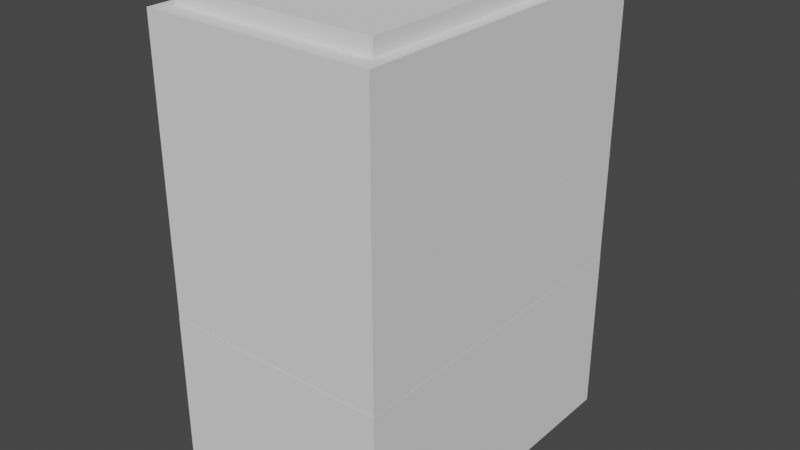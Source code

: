 # Source: planning.blend  (saved by Blender 3.3.6; exported with 4.5.12 LTS)
import bpy
from mathutils import Matrix  # noqa: F401  (used for matrix-valued properties, if any)

bpy.ops.wm.read_factory_settings(use_empty=True)
scene = bpy.context.scene
scene.name = 'Scene'

# ---- collections
col_collection = bpy.data.collections.new('Collection'); scene.collection.children.link(col_collection)

# ---- world
world_world = bpy.data.worlds.new('World'); scene.world = world_world
world_world.use_nodes = True; world_world.node_tree.nodes.clear()
_N = world_world.node_tree.nodes; _L = world_world.node_tree.links
n0 = _N.new('ShaderNodeOutputWorld'); n0.name = 'World Output'; n0.location = (300, 300)
n1 = _N.new('ShaderNodeBackground'); n1.name = 'Background'; n1.location = (10, 300)
n1.inputs[0].default_value = (0.05088, 0.05088, 0.05088, 1.0)
_L.new(n1.outputs[0], n0.inputs[0])
n0.is_active_output = True
world_world.color = (0.05088, 0.05088, 0.05088)
world_world.use_sun_shadow = False
world_world.sun_shadow_jitter_overblur = 0.0

# ---- meshes
me_cylinder = bpy.data.meshes.new('Cylinder')
me_cylinder.from_pydata([(0.0, 11.0, -45.0), (0.0, 11.0, 45.0), (2.146, 10.79, -45.0), (2.146, 10.79, 45.0), (4.21, 10.16, -45.0), (4.21, 10.16, 45.0), (6.111, 9.146, -45.0), (6.111, 9.146, 45.0), (7.778, 7.778, -45.0), (7.778, 7.778, 45.0), (9.146, 6.111, -45.0), (9.146, 6.111, 45.0), (10.16, 4.21, -45.0), (10.16, 4.21, 45.0), (10.79, 2.146, -45.0), (10.79, 2.146, 45.0), (11.0, 0.0, -45.0), (11.0, 0.0, 45.0), (10.79, -2.146, -45.0), (10.79, -2.146, 45.0), (10.16, -4.21, -45.0), (10.16, -4.21, 45.0), (9.146, -6.111, -45.0), (9.146, -6.111, 45.0), (7.778, -7.778, -45.0), (7.778, -7.778, 45.0), (6.111, -9.146, -45.0), (6.111, -9.146, 45.0), (4.21, -10.16, -45.0), (4.21, -10.16, 45.0), (2.146, -10.79, -45.0), (2.146, -10.79, 45.0), (0.0, -11.0, -45.0), (0.0, -11.0, 45.0), (-2.146, -10.79, -45.0), (-2.146, -10.79, 45.0), (-4.21, -10.16, -45.0), (-4.21, -10.16, 45.0), (-6.111, -9.146, -45.0), (-6.111, -9.146, 45.0), (-7.778, -7.778, -45.0), (-7.778, -7.778, 45.0), (-9.146, -6.111, -45.0), (-9.146, -6.111, 45.0), (-10.16, -4.21, -45.0), (-10.16, -4.21, 45.0), (-10.79, -2.146, -45.0), (-10.79, -2.146, 45.0), (-11.0, 0.0, -45.0), (-11.0, 0.0, 45.0), (-10.79, 2.146, -45.0), (-10.79, 2.146, 45.0), (-10.16, 4.21, -45.0), (-10.16, 4.21, 45.0), (-9.146, 6.111, -45.0), (-9.146, 6.111, 45.0), (-7.778, 7.778, -45.0), (-7.778, 7.778, 45.0), (-6.111, 9.146, -45.0), (-6.111, 9.146, 45.0), (-4.21, 10.16, -45.0), (-4.21, 10.16, 45.0), (-2.146, 10.79, -45.0), (-2.146, 10.79, 45.0), (0.0, 11.0, 41.08), (2.146, 10.79, 41.08), (4.21, 10.16, 41.08), (6.111, 9.146, 41.08), (7.778, 7.778, 41.08), (9.146, 6.111, 41.08), (10.16, 4.21, 41.08), (10.79, 2.146, 41.08), (11.0, 0.0, 41.08), (10.79, -2.146, 41.08), (10.16, -4.21, 41.08), (9.146, -6.111, 41.08), (7.778, -7.778, 41.08), (6.111, -9.146, 41.08), (4.21, -10.16, 41.08), (2.146, -10.79, 41.08), (0.0, -11.0, 41.08), (-2.146, -10.79, 41.08), (-4.21, -10.16, 41.08), (-6.111, -9.146, 41.08), (-7.778, -7.778, 41.08), (-9.146, -6.111, 41.08), (-10.16, -4.21, 41.08), (-10.79, -2.146, 41.08), (-11.0, 0.0, 41.08), (-10.79, 2.146, 41.08), (-10.16, 4.21, 41.08), (-9.146, 6.111, 41.08), (-7.778, 7.778, 41.08), (-6.111, 9.146, 41.08), (-4.21, 10.16, 41.08), (-2.146, 10.79, 41.08), (1.815, 9.123, 39.6), (1.801, 9.053, 37.11), (2.146, 10.79, 33.68), (3.56, 8.593, 39.6), (3.532, 8.528, 37.11), (4.21, 10.16, 33.68), (5.168, 7.734, 39.6), (5.128, 7.675, 37.11), (6.111, 9.146, 33.68), (6.577, 6.577, 39.6), (6.527, 6.527, 37.11), (7.778, 7.778, 33.68), (7.734, 5.168, 39.6), (7.675, 5.128, 37.11), (9.146, 6.111, 33.68), (8.593, 3.56, 39.6), (8.528, 3.532, 37.11), (10.16, 4.21, 33.68), (9.123, 1.815, 39.6), (9.053, 1.801, 37.11), (10.79, 2.146, 33.68), (9.301, -4.602e-09, 39.6), (9.23, -4.795e-09, 37.11), (11.0, 0.0, 33.68), (9.123, -1.815, 39.6), (9.053, -1.801, 37.11), (10.79, -2.146, 33.68), (8.593, -3.56, 39.6), (8.528, -3.532, 37.11), (10.16, -4.21, 33.68), (7.734, -5.168, 39.6), (7.675, -5.128, 37.11), (9.146, -6.111, 33.68), (6.577, -6.577, 39.6), (6.527, -6.527, 37.11), (7.778, -7.778, 33.68), (5.168, -7.734, 39.6), (5.128, -7.675, 37.11), (6.111, -9.146, 33.68), (3.56, -8.593, 39.6), (3.532, -8.528, 37.11), (4.21, -10.16, 33.68), (1.815, -9.123, 39.6), (1.801, -9.053, 37.11), (2.146, -10.79, 33.68), (-1.726e-08, -9.301, 39.6), (-1.798e-08, -9.23, 37.11), (0.0, -11.0, 33.68), (-1.815, -9.123, 39.6), (-1.801, -9.053, 37.11), (-2.146, -10.79, 33.68), (-3.56, -8.593, 39.6), (-3.532, -8.528, 37.11), (-4.21, -10.16, 33.68), (-5.168, -7.734, 39.6), (-5.128, -7.675, 37.11), (-6.111, -9.146, 33.68), (-6.577, -6.577, 39.6), (-6.527, -6.527, 37.11), (-7.778, -7.778, 33.68), (-7.734, -5.168, 39.6), (-7.675, -5.128, 37.11), (-9.146, -6.111, 33.68), (-8.593, -3.56, 39.6), (-8.528, -3.532, 37.11), (-10.16, -4.21, 33.68), (-9.123, -1.815, 39.6), (-9.053, -1.801, 37.11), (-10.79, -2.146, 33.68), (-9.301, -4.602e-09, 39.6), (-9.23, -4.795e-09, 37.11), (-11.0, 0.0, 33.68), (-9.123, 1.815, 39.6), (-9.053, 1.801, 37.11), (-10.79, 2.146, 33.68), (-8.593, 3.56, 39.6), (-8.528, 3.532, 37.11), (-10.16, 4.21, 33.68), (-7.734, 5.168, 39.6), (-7.675, 5.128, 37.11), (-9.146, 6.111, 33.68), (-6.577, 6.577, 39.6), (-6.527, 6.527, 37.11), (-7.778, 7.778, 33.68), (-5.168, 7.734, 39.6), (-5.128, 7.675, 37.11), (-6.111, 9.146, 33.68), (-3.56, 8.593, 39.6), (-3.532, 8.528, 37.11), (-4.21, 10.16, 33.68), (-1.815, 9.123, 39.6), (-1.801, 9.053, 37.11), (-2.146, 10.79, 33.68), (0.0, 11.0, 33.68), (-1.798e-08, 9.23, 37.11), (-1.726e-08, 9.301, 39.6), (1.64, 8.243, 45.0), (-2.637e-08, 8.405, 45.0), (3.216, 7.765, 45.0), (4.669, 6.988, 45.0), (5.943, 5.943, 45.0), (6.988, 4.669, 45.0), (7.765, 3.216, 45.0), (8.243, 1.64, 45.0), (8.405, 4.219e-08, 45.0), (8.243, -1.64, 45.0), (7.765, -3.216, 45.0), (6.988, -4.669, 45.0), (5.943, -5.943, 45.0), (4.669, -6.988, 45.0), (3.216, -7.765, 45.0), (1.64, -8.243, 45.0), (-2.637e-08, -8.405, 45.0), (-1.64, -8.243, 45.0), (-3.216, -7.765, 45.0), (-4.669, -6.988, 45.0), (-5.943, -5.943, 45.0), (-6.988, -4.669, 45.0), (-7.765, -3.216, 45.0), (-8.243, -1.64, 45.0), (-8.405, 4.219e-08, 45.0), (-8.243, 1.64, 45.0), (-7.765, 3.216, 45.0), (-6.988, 4.669, 45.0), (-5.943, 5.943, 45.0), (-4.669, 6.988, 45.0), (-3.216, 7.765, 45.0), (-1.64, 8.243, 45.0), (1.751, 8.805, 48.69), (-3.507e-07, 8.977, 48.69), (3.435, 8.294, 48.69), (4.987, 7.464, 48.69), (6.348, 6.348, 48.69), (7.464, 4.987, 48.69), (8.294, 3.435, 48.69), (8.805, 1.751, 48.69), (8.977, 5.318e-08, 48.69), (8.805, -1.751, 48.69), (8.294, -3.435, 48.69), (7.464, -4.987, 48.69), (6.348, -6.348, 48.69), (4.987, -7.464, 48.69), (3.435, -8.294, 48.69), (1.751, -8.805, 48.69), (-3.507e-07, -8.977, 48.69), (-1.751, -8.805, 48.69), (-3.435, -8.294, 48.69), (-4.987, -7.464, 48.69), (-6.348, -6.348, 48.69), (-7.464, -4.987, 48.69), (-8.294, -3.435, 48.69), (-8.805, -1.751, 48.69), (-8.977, 5.318e-08, 48.69), (-8.805, 1.751, 48.69), (-8.294, 3.435, 48.69), (-7.464, 4.987, 48.69), (-6.348, 6.348, 48.69), (-4.987, 7.464, 48.69), (-3.435, 8.294, 48.69), (-1.751, 8.805, 48.69)], [], [(64, 1, 3, 65), (65, 3, 5, 66), (66, 5, 7, 67), (67, 7, 9, 68), (68, 9, 11, 69), (69, 11, 13, 70), (70, 13, 15, 71), (71, 15, 17, 72), (72, 17, 19, 73), (73, 19, 21, 74), (74, 21, 23, 75), (75, 23, 25, 76), (76, 25, 27, 77), (77, 27, 29, 78), (78, 29, 31, 79), (79, 31, 33, 80), (80, 33, 35, 81), (81, 35, 37, 82), (82, 37, 39, 83), (83, 39, 41, 84), (84, 41, 43, 85), (85, 43, 45, 86), (86, 45, 47, 87), (87, 47, 49, 88), (88, 49, 51, 89), (89, 51, 53, 90), (90, 53, 55, 91), (91, 55, 57, 92), (92, 57, 59, 93), (93, 59, 61, 94), (51, 49, 216, 217), (94, 61, 63, 95), (95, 63, 1, 64), (0, 2, 4, 6, 8, 10, 12, 14, 16, 18, 20, 22, 24, 26, 28, 30, 32, 34, 36, 38, 40, 42, 44, 46, 48, 50, 52, 54, 56, 58, 60, 62), (186, 95, 64, 191), (183, 94, 95, 186), (180, 93, 94, 183), (177, 92, 93, 180), (174, 91, 92, 177), (171, 90, 91, 174), (168, 89, 90, 171), (165, 88, 89, 168), (162, 87, 88, 165), (159, 86, 87, 162), (156, 85, 86, 159), (153, 84, 85, 156), (150, 83, 84, 153), (147, 82, 83, 150), (144, 81, 82, 147), (141, 80, 81, 144), (138, 79, 80, 141), (135, 78, 79, 138), (132, 77, 78, 135), (129, 76, 77, 132), (126, 75, 76, 129), (123, 74, 75, 126), (120, 73, 74, 123), (117, 72, 73, 120), (114, 71, 72, 117), (111, 70, 71, 114), (108, 69, 70, 111), (105, 68, 69, 108), (102, 67, 68, 105), (99, 66, 67, 102), (96, 65, 66, 99), (191, 64, 65, 96), (0, 189, 98, 2), (189, 190, 97, 98), (190, 191, 96, 97), (2, 98, 101, 4), (98, 97, 100, 101), (97, 96, 99, 100), (4, 101, 104, 6), (101, 100, 103, 104), (100, 99, 102, 103), (6, 104, 107, 8), (104, 103, 106, 107), (103, 102, 105, 106), (8, 107, 110, 10), (107, 106, 109, 110), (106, 105, 108, 109), (10, 110, 113, 12), (110, 109, 112, 113), (109, 108, 111, 112), (12, 113, 116, 14), (113, 112, 115, 116), (112, 111, 114, 115), (14, 116, 119, 16), (116, 115, 118, 119), (115, 114, 117, 118), (16, 119, 122, 18), (119, 118, 121, 122), (118, 117, 120, 121), (18, 122, 125, 20), (122, 121, 124, 125), (121, 120, 123, 124), (20, 125, 128, 22), (125, 124, 127, 128), (124, 123, 126, 127), (22, 128, 131, 24), (128, 127, 130, 131), (127, 126, 129, 130), (24, 131, 134, 26), (131, 130, 133, 134), (130, 129, 132, 133), (26, 134, 137, 28), (134, 133, 136, 137), (133, 132, 135, 136), (28, 137, 140, 30), (137, 136, 139, 140), (136, 135, 138, 139), (30, 140, 143, 32), (140, 139, 142, 143), (139, 138, 141, 142), (32, 143, 146, 34), (143, 142, 145, 146), (142, 141, 144, 145), (34, 146, 149, 36), (146, 145, 148, 149), (145, 144, 147, 148), (36, 149, 152, 38), (149, 148, 151, 152), (148, 147, 150, 151), (38, 152, 155, 40), (152, 151, 154, 155), (151, 150, 153, 154), (40, 155, 158, 42), (155, 154, 157, 158), (154, 153, 156, 157), (42, 158, 161, 44), (158, 157, 160, 161), (157, 156, 159, 160), (44, 161, 164, 46), (161, 160, 163, 164), (160, 159, 162, 163), (46, 164, 167, 48), (164, 163, 166, 167), (163, 162, 165, 166), (48, 167, 170, 50), (167, 166, 169, 170), (166, 165, 168, 169), (50, 170, 173, 52), (170, 169, 172, 173), (169, 168, 171, 172), (52, 173, 176, 54), (173, 172, 175, 176), (172, 171, 174, 175), (54, 176, 179, 56), (176, 175, 178, 179), (175, 174, 177, 178), (56, 179, 182, 58), (179, 178, 181, 182), (178, 177, 180, 181), (58, 182, 185, 60), (182, 181, 184, 185), (181, 180, 183, 184), (60, 185, 188, 62), (185, 184, 187, 188), (184, 183, 186, 187), (62, 188, 189, 0), (188, 187, 190, 189), (187, 186, 191, 190), (210, 209, 241, 242), (7, 5, 194, 195), (25, 23, 203, 204), (43, 41, 212, 213), (61, 59, 221, 222), (17, 15, 199, 200), (35, 33, 208, 209), (53, 51, 217, 218), (9, 7, 195, 196), (27, 25, 204, 205), (45, 43, 213, 214), (63, 61, 222, 223), (19, 17, 200, 201), (37, 35, 209, 210), (55, 53, 218, 219), (11, 9, 196, 197), (29, 27, 205, 206), (47, 45, 214, 215), (3, 1, 193, 192), (1, 63, 223, 193), (21, 19, 201, 202), (39, 37, 210, 211), (57, 55, 219, 220), (13, 11, 197, 198), (31, 29, 206, 207), (49, 47, 215, 216), (5, 3, 192, 194), (23, 21, 202, 203), (41, 39, 211, 212), (59, 57, 220, 221), (15, 13, 198, 199), (33, 31, 207, 208), (224, 225, 255, 254, 253, 252, 251, 250, 249, 248, 247, 246, 245, 244, 243, 242, 241, 240, 239, 238, 237, 236, 235, 234, 233, 232, 231, 230, 229, 228, 227, 226), (197, 196, 228, 229), (193, 223, 255, 225), (211, 210, 242, 243), (198, 197, 229, 230), (212, 211, 243, 244), (199, 198, 230, 231), (213, 212, 244, 245), (200, 199, 231, 232), (214, 213, 245, 246), (201, 200, 232, 233), (215, 214, 246, 247), (202, 201, 233, 234), (216, 215, 247, 248), (203, 202, 234, 235), (217, 216, 248, 249), (204, 203, 235, 236), (218, 217, 249, 250), (205, 204, 236, 237), (219, 218, 250, 251), (206, 205, 237, 238), (192, 193, 225, 224), (220, 219, 251, 252), (207, 206, 238, 239), (194, 192, 224, 226), (221, 220, 252, 253), (208, 207, 239, 240), (195, 194, 226, 227), (222, 221, 253, 254), (209, 208, 240, 241), (196, 195, 227, 228), (223, 222, 254, 255)])
_uv = me_cylinder.uv_layers.new(name='UVMap')
_uv.uv.foreach_set('vector', [1.0, 0.75, 1.0, 1.0, 0.9688, 1.0, 0.9688, 0.75, 0.9688, 0.75, 0.9688, 1.0, 0.9375, 1.0, 0.9375, 0.75, 0.9375, 0.75, 0.9375, 1.0, 0.9062, 1.0, 0.9062, 0.75, 0.9062, 0.75, 0.9062, 1.0, 0.875, 1.0, 0.875, 0.75, 0.875, 0.75, 0.875, 1.0, 0.8438, 1.0, 0.8438, 0.75, 0.8438, 0.75, 0.8438, 1.0, 0.8125, 1.0, 0.8125, 0.75, 0.8125, 0.75, 0.8125, 1.0, 0.7812, 1.0, 0.7812, 0.75, 0.7812, 0.75, 0.7812, 1.0, 0.75, 1.0, 0.75, 0.75, 0.75, 0.75, 0.75, 1.0, 0.7188, 1.0, 0.7188, 0.75, 0.7188, 0.75, 0.7188, 1.0, 0.6875, 1.0, 0.6875, 0.75, 0.6875, 0.75, 0.6875, 1.0, 0.6562, 1.0, 0.6562, 0.75, 0.6562, 0.75, 0.6562, 1.0, 0.625, 1.0, 0.625, 0.75, 0.625, 0.75, 0.625, 1.0, 0.5938, 1.0, 0.5938, 0.75, 0.5938, 0.75, 0.5938, 1.0, 0.5625, 1.0, 0.5625, 0.75, 0.5625, 0.75, 0.5625, 1.0, 0.5312, 1.0, 0.5312, 0.75, 0.5312, 0.75, 0.5312, 1.0, 0.5, 1.0, 0.5, 0.75, 0.5, 0.75, 0.5, 1.0, 0.4688, 1.0, 0.4688, 0.75, 0.4688, 0.75, 0.4688, 1.0, 0.4375, 1.0, 0.4375, 0.75, 0.4375, 0.75, 0.4375, 1.0, 0.4062, 1.0, 0.4062, 0.75, 0.4062, 0.75, 0.4062, 1.0, 0.375, 1.0, 0.375, 0.75, 0.375, 0.75, 0.375, 1.0, 0.3438, 1.0, 0.3438, 0.75, 0.3438, 0.75, 0.3438, 1.0, 0.3125, 1.0, 0.3125, 0.75, 0.3125, 0.75, 0.3125, 1.0, 0.2812, 1.0, 0.2812, 0.75, 0.2812, 0.75, 0.2812, 1.0, 0.25, 1.0, 0.25, 0.75, 0.25, 0.75, 0.25, 1.0, 0.2188, 1.0, 0.2188, 0.75, 0.2188, 0.75, 0.2188, 1.0, 0.1875, 1.0, 0.1875, 0.75, 0.1875, 0.75, 0.1875, 1.0, 0.1562, 1.0, 0.1562, 0.75, 0.1562, 0.75, 0.1562, 1.0, 0.125, 1.0, 0.125, 0.75, 0.125, 0.75, 0.125, 1.0, 0.09375, 1.0, 0.09375, 0.75, 0.09375, 0.75, 0.09375, 1.0, 0.0625, 1.0, 0.0625, 0.75, 0.2188, 1.0, 0.25, 1.0, 0.25, 1.0, 0.2188, 1.0, 0.0625, 0.75, 0.0625, 1.0, 0.03125, 1.0, 0.03125, 0.75, 0.03125, 0.75, 0.03125, 1.0, 0.0, 1.0, 0.0, 0.75, 0.75, 0.49, 0.7968, 0.4854, 0.8418, 0.4717, 0.8833, 0.4496, 0.9197, 0.4197, 0.9496, 0.3833, 0.9717, 0.3418, 0.9854, 0.2968, 0.99, 0.25, 0.9854, 0.2032, 0.9717, 0.1582, 0.9496, 0.1167, 0.9197, 0.08029, 0.8833, 0.05045, 0.8418, 0.02827, 0.7968, 0.01461, 0.75, 0.01, 0.7032, 0.01461, 0.6582, 0.02827, 0.6167, 0.05045, 0.5803, 0.08029, 0.5504, 0.1167, 0.5283, 0.1582, 0.5146, 0.2032, 0.51, 0.25, 0.5146, 0.2968, 0.5283, 0.3418, 0.5504, 0.3833, 0.5803, 0.4197, 0.6167, 0.4496, 0.6582, 0.4717, 0.7032, 0.4854, 0.03125, 0.739, 0.03125, 0.75, 0.0, 0.75, 0.0, 0.739, 0.0625, 0.739, 0.0625, 0.75, 0.03125, 0.75, 0.03125, 0.739, 0.09375, 0.739, 0.09375, 0.75, 0.0625, 0.75, 0.0625, 0.739, 0.125, 0.739, 0.125, 0.75, 0.09375, 0.75, 0.09375, 0.739, 0.1562, 0.739, 0.1562, 0.75, 0.125, 0.75, 0.125, 0.739, 0.1875, 0.739, 0.1875, 0.75, 0.1562, 0.75, 0.1562, 0.739, 0.2188, 0.739, 0.2188, 0.75, 0.1875, 0.75, 0.1875, 0.739, 0.25, 0.739, 0.25, 0.75, 0.2188, 0.75, 0.2188, 0.739, 0.2812, 0.739, 0.2812, 0.75, 0.25, 0.75, 0.25, 0.739, 0.3125, 0.739, 0.3125, 0.75, 0.2812, 0.75, 0.2812, 0.739, 0.3438, 0.739, 0.3438, 0.75, 0.3125, 0.75, 0.3125, 0.739, 0.375, 0.739, 0.375, 0.75, 0.3438, 0.75, 0.3438, 0.739, 0.4062, 0.739, 0.4062, 0.75, 0.375, 0.75, 0.375, 0.739, 0.4375, 0.739, 0.4375, 0.75, 0.4062, 0.75, 0.4062, 0.739, 0.4688, 0.739, 0.4688, 0.75, 0.4375, 0.75, 0.4375, 0.739, 0.5, 0.739, 0.5, 0.75, 0.4688, 0.75, 0.4688, 0.739, 0.5312, 0.739, 0.5312, 0.75, 0.5, 0.75, 0.5, 0.739, 0.5625, 0.739, 0.5625, 0.75, 0.5312, 0.75, 0.5312, 0.739, 0.5938, 0.739, 0.5938, 0.75, 0.5625, 0.75, 0.5625, 0.739, 0.625, 0.739, 0.625, 0.75, 0.5938, 0.75, 0.5938, 0.739, 0.6562, 0.739, 0.6562, 0.75, 0.625, 0.75, 0.625, 0.739, 0.6875, 0.739, 0.6875, 0.75, 0.6562, 0.75, 0.6562, 0.739, 0.7188, 0.739, 0.7188, 0.75, 0.6875, 0.75, 0.6875, 0.739, 0.75, 0.739, 0.75, 0.75, 0.7188, 0.75, 0.7188, 0.739, 0.7812, 0.739, 0.7812, 0.75, 0.75, 0.75, 0.75, 0.739, 0.8125, 0.739, 0.8125, 0.75, 0.7812, 0.75, 0.7812, 0.739, 0.8438, 0.739, 0.8438, 0.75, 0.8125, 0.75, 0.8125, 0.739, 0.875, 0.739, 0.875, 0.75, 0.8438, 0.75, 0.8438, 0.739, 0.9062, 0.739, 0.9062, 0.75, 0.875, 0.75, 0.875, 0.739, 0.9375, 0.739, 0.9375, 0.75, 0.9062, 0.75, 0.9062, 0.739, 0.9688, 0.739, 0.9688, 0.75, 0.9375, 0.75, 0.9375, 0.739, 1.0, 0.739, 1.0, 0.75, 0.9688, 0.75, 0.9688, 0.739, 1.0, 0.5, 1.0, 0.614, 0.9688, 0.614, 0.9688, 0.5, 1.0, 0.614, 1.0, 0.6765, 0.9688, 0.6765, 0.9688, 0.614, 1.0, 0.6765, 1.0, 0.739, 0.9688, 0.739, 0.9688, 0.6765, 0.9688, 0.5, 0.9688, 0.614, 0.9375, 0.614, 0.9375, 0.5, 0.9688, 0.614, 0.9688, 0.6765, 0.9375, 0.6765, 0.9375, 0.614, 0.9688, 0.6765, 0.9688, 0.739, 0.9375, 0.739, 0.9375, 0.6765, 0.9375, 0.5, 0.9375, 0.614, 0.9062, 0.614, 0.9062, 0.5, 0.9375, 0.614, 0.9375, 0.6765, 0.9062, 0.6765, 0.9062, 0.614, 0.9375, 0.6765, 0.9375, 0.739, 0.9062, 0.739, 0.9062, 0.6765, 0.9062, 0.5, 0.9062, 0.614, 0.875, 0.614, 0.875, 0.5, 0.9062, 0.614, 0.9062, 0.6765, 0.875, 0.6765, 0.875, 0.614, 0.9062, 0.6765, 0.9062, 0.739, 0.875, 0.739, 0.875, 0.6765, 0.875, 0.5, 0.875, 0.614, 0.8437, 0.614, 0.8438, 0.5, 0.875, 0.614, 0.875, 0.6765, 0.8438, 0.6765, 0.8437, 0.614, 0.875, 0.6765, 0.875, 0.739, 0.8438, 0.739, 0.8438, 0.6765, 0.8438, 0.5, 0.8437, 0.614, 0.8125, 0.614, 0.8125, 0.5, 0.8437, 0.614, 0.8438, 0.6765, 0.8125, 0.6765, 0.8125, 0.614, 0.8438, 0.6765, 0.8438, 0.739, 0.8125, 0.739, 0.8125, 0.6765, 0.8125, 0.5, 0.8125, 0.614, 0.7812, 0.614, 0.7812, 0.5, 0.8125, 0.614, 0.8125, 0.6765, 0.7812, 0.6765, 0.7812, 0.614, 0.8125, 0.6765, 0.8125, 0.739, 0.7812, 0.739, 0.7812, 0.6765, 0.7812, 0.5, 0.7812, 0.614, 0.75, 0.614, 0.75, 0.5, 0.7812, 0.614, 0.7812, 0.6765, 0.75, 0.6765, 0.75, 0.614, 0.7812, 0.6765, 0.7812, 0.739, 0.75, 0.739, 0.75, 0.6765, 0.75, 0.5, 0.75, 0.614, 0.7188, 0.614, 0.7188, 0.5, 0.75, 0.614, 0.75, 0.6765, 0.7188, 0.6765, 0.7188, 0.614, 0.75, 0.6765, 0.75, 0.739, 0.7188, 0.739, 0.7188, 0.6765, 0.7188, 0.5, 0.7188, 0.614, 0.6875, 0.614, 0.6875, 0.5, 0.7188, 0.614, 0.7188, 0.6765, 0.6875, 0.6765, 0.6875, 0.614, 0.7188, 0.6765, 0.7188, 0.739, 0.6875, 0.739, 0.6875, 0.6765, 0.6875, 0.5, 0.6875, 0.614, 0.6562, 0.614, 0.6562, 0.5, 0.6875, 0.614, 0.6875, 0.6765, 0.6562, 0.6765, 0.6562, 0.614, 0.6875, 0.6765, 0.6875, 0.739, 0.6562, 0.739, 0.6562, 0.6765, 0.6562, 0.5, 0.6562, 0.614, 0.625, 0.614, 0.625, 0.5, 0.6562, 0.614, 0.6562, 0.6765, 0.625, 0.6765, 0.625, 0.614, 0.6562, 0.6765, 0.6562, 0.739, 0.625, 0.739, 0.625, 0.6765, 0.625, 0.5, 0.625, 0.614, 0.5938, 0.614, 0.5938, 0.5, 0.625, 0.614, 0.625, 0.6765, 0.5938, 0.6765, 0.5938, 0.614, 0.625, 0.6765, 0.625, 0.739, 0.5938, 0.739, 0.5938, 0.6765, 0.5938, 0.5, 0.5938, 0.614, 0.5625, 0.614, 0.5625, 0.5, 0.5938, 0.614, 0.5938, 0.6765, 0.5625, 0.6765, 0.5625, 0.614, 0.5938, 0.6765, 0.5938, 0.739, 0.5625, 0.739, 0.5625, 0.6765, 0.5625, 0.5, 0.5625, 0.614, 0.5312, 0.614, 0.5312, 0.5, 0.5625, 0.614, 0.5625, 0.6765, 0.5312, 0.6765, 0.5312, 0.614, 0.5625, 0.6765, 0.5625, 0.739, 0.5312, 0.739, 0.5312, 0.6765, 0.5312, 0.5, 0.5312, 0.614, 0.5, 0.614, 0.5, 0.5, 0.5312, 0.614, 0.5312, 0.6765, 0.5, 0.6765, 0.5, 0.614, 0.5312, 0.6765, 0.5312, 0.739, 0.5, 0.739, 0.5, 0.6765, 0.5, 0.5, 0.5, 0.614, 0.4688, 0.614, 0.4688, 0.5, 0.5, 0.614, 0.5, 0.6765, 0.4688, 0.6765, 0.4688, 0.614, 0.5, 0.6765, 0.5, 0.739, 0.4688, 0.739, 0.4688, 0.6765, 0.4688, 0.5, 0.4688, 0.614, 0.4375, 0.614, 0.4375, 0.5, 0.4688, 0.614, 0.4688, 0.6765, 0.4375, 0.6765, 0.4375, 0.614, 0.4688, 0.6765, 0.4688, 0.739, 0.4375, 0.739, 0.4375, 0.6765, 0.4375, 0.5, 0.4375, 0.614, 0.4062, 0.614, 0.4062, 0.5, 0.4375, 0.614, 0.4375, 0.6765, 0.4062, 0.6765, 0.4062, 0.614, 0.4375, 0.6765, 0.4375, 0.739, 0.4062, 0.739, 0.4062, 0.6765, 0.4062, 0.5, 0.4062, 0.614, 0.375, 0.614, 0.375, 0.5, 0.4062, 0.614, 0.4062, 0.6765, 0.375, 0.6765, 0.375, 0.614, 0.4062, 0.6765, 0.4062, 0.739, 0.375, 0.739, 0.375, 0.6765, 0.375, 0.5, 0.375, 0.614, 0.3438, 0.614, 0.3438, 0.5, 0.375, 0.614, 0.375, 0.6765, 0.3438, 0.6765, 0.3438, 0.614, 0.375, 0.6765, 0.375, 0.739, 0.3438, 0.739, 0.3438, 0.6765, 0.3438, 0.5, 0.3438, 0.614, 0.3125, 0.614, 0.3125, 0.5, 0.3438, 0.614, 0.3438, 0.6765, 0.3125, 0.6765, 0.3125, 0.614, 0.3438, 0.6765, 0.3438, 0.739, 0.3125, 0.739, 0.3125, 0.6765, 0.3125, 0.5, 0.3125, 0.614, 0.2812, 0.614, 0.2812, 0.5, 0.3125, 0.614, 0.3125, 0.6765, 0.2812, 0.6765, 0.2812, 0.614, 0.3125, 0.6765, 0.3125, 0.739, 0.2812, 0.739, 0.2812, 0.6765, 0.2812, 0.5, 0.2812, 0.614, 0.25, 0.614, 0.25, 0.5, 0.2812, 0.614, 0.2812, 0.6765, 0.25, 0.6765, 0.25, 0.614, 0.2812, 0.6765, 0.2812, 0.739, 0.25, 0.739, 0.25, 0.6765, 0.25, 0.5, 0.25, 0.614, 0.2188, 0.614, 0.2188, 0.5, 0.25, 0.614, 0.25, 0.6765, 0.2188, 0.6765, 0.2188, 0.614, 0.25, 0.6765, 0.25, 0.739, 0.2188, 0.739, 0.2188, 0.6765, 0.2188, 0.5, 0.2188, 0.614, 0.1875, 0.614, 0.1875, 0.5, 0.2188, 0.614, 0.2188, 0.6765, 0.1875, 0.6765, 0.1875, 0.614, 0.2188, 0.6765, 0.2188, 0.739, 0.1875, 0.739, 0.1875, 0.6765, 0.1875, 0.5, 0.1875, 0.614, 0.1562, 0.614, 0.1562, 0.5, 0.1875, 0.614, 0.1875, 0.6765, 0.1562, 0.6765, 0.1562, 0.614, 0.1875, 0.6765, 0.1875, 0.739, 0.1562, 0.739, 0.1562, 0.6765, 0.1562, 0.5, 0.1562, 0.614, 0.125, 0.614, 0.125, 0.5, 0.1562, 0.614, 0.1562, 0.6765, 0.125, 0.6765, 0.125, 0.614, 0.1562, 0.6765, 0.1562, 0.739, 0.125, 0.739, 0.125, 0.6765, 0.125, 0.5, 0.125, 0.614, 0.09375, 0.614, 0.09375, 0.5, 0.125, 0.614, 0.125, 0.6765, 0.09375, 0.6765, 0.09375, 0.614, 0.125, 0.6765, 0.125, 0.739, 0.09375, 0.739, 0.09375, 0.6765, 0.09375, 0.5, 0.09375, 0.614, 0.0625, 0.614, 0.0625, 0.5, 0.09375, 0.614, 0.09375, 0.6765, 0.0625, 0.6765, 0.0625, 0.614, 0.09375, 0.6765, 0.09375, 0.739, 0.0625, 0.739, 0.0625, 0.6765, 0.0625, 0.5, 0.0625, 0.614, 0.03125, 0.614, 0.03125, 0.5, 0.0625, 0.614, 0.0625, 0.6765, 0.03125, 0.6765, 0.03125, 0.614, 0.0625, 0.6765, 0.0625, 0.739, 0.03125, 0.739, 0.03125, 0.6765, 0.03125, 0.5, 0.03125, 0.614, 0.0, 0.614, 0.0, 0.5, 0.03125, 0.614, 0.03125, 0.6765, 0.0, 0.6765, 0.0, 0.614, 0.03125, 0.6765, 0.03125, 0.739, 0.0, 0.739, 0.0, 0.6765, 0.4375, 1.0, 0.4688, 1.0, 0.4688, 1.0, 0.4375, 1.0, 0.9062, 1.0, 0.9375, 1.0, 0.9375, 1.0, 0.9062, 1.0, 0.625, 1.0, 0.6562, 1.0, 0.6562, 1.0, 0.625, 1.0, 0.3438, 1.0, 0.375, 1.0, 0.375, 1.0, 0.3438, 1.0, 0.0625, 1.0, 0.09375, 1.0, 0.09375, 1.0, 0.0625, 1.0, 0.75, 1.0, 0.7812, 1.0, 0.7812, 1.0, 0.75, 1.0, 0.4688, 1.0, 0.5, 1.0, 0.5, 1.0, 0.4688, 1.0, 0.1875, 1.0, 0.2188, 1.0, 0.2188, 1.0, 0.1875, 1.0, 0.875, 1.0, 0.9062, 1.0, 0.9062, 1.0, 0.875, 1.0, 0.5938, 1.0, 0.625, 1.0, 0.625, 1.0, 0.5938, 1.0, 0.3125, 1.0, 0.3438, 1.0, 0.3438, 1.0, 0.3125, 1.0, 0.03125, 1.0, 0.0625, 1.0, 0.0625, 1.0, 0.03125, 1.0, 0.7188, 1.0, 0.75, 1.0, 0.75, 1.0, 0.7188, 1.0, 0.4375, 1.0, 0.4688, 1.0, 0.4688, 1.0, 0.4375, 1.0, 0.1562, 1.0, 0.1875, 1.0, 0.1875, 1.0, 0.1562, 1.0, 0.8438, 1.0, 0.875, 1.0, 0.875, 1.0, 0.8438, 1.0, 0.5625, 1.0, 0.5938, 1.0, 0.5938, 1.0, 0.5625, 1.0, 0.2812, 1.0, 0.3125, 1.0, 0.3125, 1.0, 0.2812, 1.0, 0.9688, 1.0, 1.0, 1.0, 1.0, 1.0, 0.9688, 1.0, 0.0, 1.0, 0.03125, 1.0, 0.03125, 1.0, 0.0, 1.0, 0.6875, 1.0, 0.7188, 1.0, 0.7188, 1.0, 0.6875, 1.0, 0.4062, 1.0, 0.4375, 1.0, 0.4375, 1.0, 0.4062, 1.0, 0.125, 1.0, 0.1562, 1.0, 0.1562, 1.0, 0.125, 1.0, 0.8125, 1.0, 0.8438, 1.0, 0.8438, 1.0, 0.8125, 1.0, 0.5312, 1.0, 0.5625, 1.0, 0.5625, 1.0, 0.5312, 1.0, 0.25, 1.0, 0.2812, 1.0, 0.2812, 1.0, 0.25, 1.0, 0.9375, 1.0, 0.9688, 1.0, 0.9688, 1.0, 0.9375, 1.0, 0.6562, 1.0, 0.6875, 1.0, 0.6875, 1.0, 0.6562, 1.0, 0.375, 1.0, 0.4062, 1.0, 0.4062, 1.0, 0.375, 1.0, 0.09375, 1.0, 0.125, 1.0, 0.125, 1.0, 0.09375, 1.0, 0.7812, 1.0, 0.8125, 1.0, 0.8125, 1.0, 0.7812, 1.0, 0.5, 1.0, 0.5312, 1.0, 0.5312, 1.0, 0.5, 1.0, 0.2968, 0.4854, 0.25, 0.49, 0.2032, 0.4854, 0.1582, 0.4717, 0.1167, 0.4496, 0.08029, 0.4197, 0.05045, 0.3833, 0.02827, 0.3418, 0.01461, 0.2968, 0.01, 0.25, 0.01461, 0.2032, 0.02827, 0.1582, 0.05045, 0.1167, 0.08029, 0.08029, 0.1167, 0.05045, 0.1582, 0.02827, 0.2032, 0.01461, 0.25, 0.01, 0.2968, 0.01461, 0.3418, 0.02827, 0.3833, 0.05045, 0.4197, 0.08029, 0.4496, 0.1167, 0.4717, 0.1582, 0.4854, 0.2032, 0.49, 0.25, 0.4854, 0.2968, 0.4717, 0.3418, 0.4496, 0.3833, 0.4197, 0.4197, 0.3833, 0.4496, 0.3418, 0.4717, 0.8438, 1.0, 0.875, 1.0, 0.875, 1.0, 0.8438, 1.0, 0.0, 1.0, 0.03125, 1.0, 0.03125, 1.0, 0.0, 1.0, 0.4062, 1.0, 0.4375, 1.0, 0.4375, 1.0, 0.4062, 1.0, 0.8125, 1.0, 0.8438, 1.0, 0.8438, 1.0, 0.8125, 1.0, 0.375, 1.0, 0.4062, 1.0, 0.4062, 1.0, 0.375, 1.0, 0.7812, 1.0, 0.8125, 1.0, 0.8125, 1.0, 0.7812, 1.0, 0.3438, 1.0, 0.375, 1.0, 0.375, 1.0, 0.3438, 1.0, 0.75, 1.0, 0.7812, 1.0, 0.7812, 1.0, 0.75, 1.0, 0.3125, 1.0, 0.3438, 1.0, 0.3438, 1.0, 0.3125, 1.0, 0.7188, 1.0, 0.75, 1.0, 0.75, 1.0, 0.7188, 1.0, 0.2812, 1.0, 0.3125, 1.0, 0.3125, 1.0, 0.2812, 1.0, 0.6875, 1.0, 0.7188, 1.0, 0.7188, 1.0, 0.6875, 1.0, 0.25, 1.0, 0.2812, 1.0, 0.2812, 1.0, 0.25, 1.0, 0.6562, 1.0, 0.6875, 1.0, 0.6875, 1.0, 0.6562, 1.0, 0.2188, 1.0, 0.25, 1.0, 0.25, 1.0, 0.2188, 1.0, 0.625, 1.0, 0.6562, 1.0, 0.6562, 1.0, 0.625, 1.0, 0.1875, 1.0, 0.2188, 1.0, 0.2188, 1.0, 0.1875, 1.0, 0.5938, 1.0, 0.625, 1.0, 0.625, 1.0, 0.5938, 1.0, 0.1562, 1.0, 0.1875, 1.0, 0.1875, 1.0, 0.1562, 1.0, 0.5625, 1.0, 0.5938, 1.0, 0.5938, 1.0, 0.5625, 1.0, 0.9688, 1.0, 1.0, 1.0, 1.0, 1.0, 0.9688, 1.0, 0.125, 1.0, 0.1562, 1.0, 0.1562, 1.0, 0.125, 1.0, 0.5312, 1.0, 0.5625, 1.0, 0.5625, 1.0, 0.5312, 1.0, 0.9375, 1.0, 0.9688, 1.0, 0.9688, 1.0, 0.9375, 1.0, 0.09375, 1.0, 0.125, 1.0, 0.125, 1.0, 0.09375, 1.0, 0.5, 1.0, 0.5312, 1.0, 0.5312, 1.0, 0.5, 1.0, 0.9062, 1.0, 0.9375, 1.0, 0.9375, 1.0, 0.9062, 1.0, 0.0625, 1.0, 0.09375, 1.0, 0.09375, 1.0, 0.0625, 1.0, 0.4688, 1.0, 0.5, 1.0, 0.5, 1.0, 0.4688, 1.0, 0.875, 1.0, 0.9062, 1.0, 0.9062, 1.0, 0.875, 1.0, 0.03125, 1.0, 0.0625, 1.0, 0.0625, 1.0, 0.03125, 1.0])
me_cylinder.update()
me_cube_001 = bpy.data.meshes.new('Cube.001')
me_cube_001.from_pydata([(0.8945, 0.8945, 0.4929), (0.8945, -0.8945, 0.4929), (-0.8945, -0.8945, 0.4929), (-0.8945, 0.8945, 0.4929), (-1.0, -1.0, 0.4929), (-1.0, 1.0, 0.4929), (-1.0, 1.0, 0.4929), (1.0, 1.0, 0.4929), (-0.8945, 0.8945, -0.1511), (1.0, -1.0, 0.4929), (-0.8945, -0.8945, -0.1511), (-1.0, -1.0, 0.4929), (0.8945, -0.8945, -0.1511), (-0.8945, 0.8945, 0.7465), (0.8945, 0.8945, -0.1511), (-0.8945, -0.8945, 0.7465), (0.8945, -0.8945, 0.7465), (0.8945, 0.8945, 0.7465), (-1.0, -1.0, -0.1511), (-1.0, 1.0, -0.1511), (1.0, 1.0, -0.1511), (1.0, -1.0, -0.1511), (1.0, -1.0, -0.1511), (1.0, 1.0, -0.1511), (-0.8945, 0.8945, -1.0), (0.8945, -0.8945, -1.0), (0.8945, 0.8945, -1.0), (-0.8945, -0.8945, -1.0)], [], [(4, 5, 19, 18), (6, 7, 20, 19, 5), (20, 7, 9, 22, 21, 23), (22, 9, 11, 4, 18), (26, 25, 27, 24), (17, 13, 15, 16), (4, 11, 2, 3, 6, 5), (7, 6, 3, 0, 1, 2, 11, 9), (16, 1, 0, 17), (0, 3, 13, 17), (3, 2, 15, 13), (15, 2, 1, 16), (12, 14, 23, 21), (19, 20, 23, 14, 8, 10, 12, 21, 22, 18), (27, 10, 8, 24), (24, 8, 14, 26), (26, 14, 12, 25), (25, 12, 10, 27)])
_uv = me_cube_001.uv_layers.new(name='UVMap')
_uv.uv.foreach_set('vector', [0.5887, 0.0, 0.5887, 0.25, 0.4965, 0.25, 0.4965, 0.0, 0.5887, 0.25, 0.5887, 0.5, 0.4965, 0.5, 0.4965, 0.25, 0.5887, 0.25, 0.4965, 0.5, 0.5887, 0.5, 0.5887, 0.75, 0.4965, 0.75, 0.4965, 0.75, 0.4965, 0.5, 0.4965, 0.75, 0.5887, 0.75, 0.5887, 1.0, 0.5887, 1.0, 0.4965, 1.0, 0.3618, 0.5132, 0.3618, 0.7368, 0.1382, 0.7368, 0.1382, 0.5132, 0.6382, 0.5132, 0.8618, 0.5132, 0.8618, 0.7368, 0.6382, 0.7368, 0.6251, 0.7499, 0.6251, 0.7499, 0.6383, 0.7367, 0.6383, 0.5133, 0.6251, 0.5001, 0.6251, 0.5001, 0.8749, 0.5001, 0.6251, 0.5001, 0.6383, 0.5133, 0.8617, 0.5133, 0.8617, 0.7367, 0.6383, 0.7367, 0.6251, 0.7499, 0.8749, 0.7499, 0.5416, 0.0, 0.6094, 0.0, 0.6094, 0.25, 0.5416, 0.25, 0.6094, 0.25, 0.6094, 0.5, 0.5416, 0.5, 0.5416, 0.25, 0.6094, 0.5, 0.6094, 0.75, 0.5416, 0.75, 0.5416, 0.5, 0.5416, 0.75, 0.6094, 0.75, 0.6094, 1.0, 0.5416, 1.0, 0.6383, 0.7367, 0.6383, 0.5133, 0.6251, 0.5001, 0.6251, 0.7499, 0.8749, 0.5001, 0.6251, 0.5001, 0.6251, 0.5001, 0.6383, 0.5133, 0.8617, 0.5133, 0.8617, 0.7367, 0.6383, 0.7367, 0.6251, 0.7499, 0.6251, 0.7499, 0.8749, 0.7499, 0.3823, 0.0, 0.6094, 0.0, 0.6094, 0.25, 0.3823, 0.25, 0.3823, 0.25, 0.6094, 0.25, 0.6094, 0.5, 0.3823, 0.5, 0.3823, 0.5, 0.6094, 0.5, 0.6094, 0.75, 0.3823, 0.75, 0.3823, 0.75, 0.6094, 0.75, 0.6094, 1.0, 0.3823, 1.0])
me_cube_001.materials.append(None)
me_cube_001.update()
me_cube_002 = bpy.data.meshes.new('Cube.002')
me_cube_002.from_pydata([(-1.0, -1.0, -0.3545), (-0.8936, -0.8936, -0.2481), (-1.0, -1.0, 0.6274), (-1.0, 1.0, -0.3545), (-0.8936, 0.8936, -0.2481), (-1.0, 1.0, 0.6274), (1.0, -1.0, -0.3545), (0.8936, -0.8936, -0.2481), (1.0, -1.0, 0.6274), (1.0, 1.0, -0.3545), (0.8936, 0.8936, -0.2481), (1.0, 1.0, 0.6274), (-0.8936, 0.8936, 0.6274), (-0.8936, -0.8936, 0.6274), (0.8936, -0.8936, 0.6274), (0.8936, 0.8936, 0.6274)], [], [(0, 2, 5, 3), (3, 5, 11, 9), (9, 11, 8, 6), (6, 8, 2, 0), (3, 9, 6, 0), (14, 8, 11, 15), (15, 11, 5, 2, 8, 14, 13, 12), (13, 1, 4, 12), (12, 4, 10, 15), (10, 7, 14, 15), (7, 1, 13, 14), (4, 1, 7, 10)])
_uv = me_cube_002.uv_layers.new(name='UVMap')
_uv.uv.foreach_set('vector', [0.375, 0.0, 0.625, 0.0, 0.625, 0.25, 0.375, 0.25, 0.375, 0.25, 0.625, 0.25, 0.625, 0.5, 0.375, 0.5, 0.375, 0.5, 0.625, 0.5, 0.625, 0.75, 0.375, 0.75, 0.375, 0.75, 0.625, 0.75, 0.625, 1.0, 0.375, 1.0, 0.125, 0.5, 0.375, 0.5, 0.375, 0.75, 0.125, 0.75, 0.6383, 0.7367, 0.625, 0.75, 0.625, 0.5, 0.6383, 0.5133, 0.6383, 0.5133, 0.625, 0.5, 0.875, 0.5, 0.875, 0.75, 0.625, 0.75, 0.6383, 0.7367, 0.8617, 0.7367, 0.8617, 0.5133, 0.6094, 0.0, 0.375, 0.0, 0.375, 0.25, 0.6094, 0.25, 0.6094, 0.25, 0.375, 0.25, 0.375, 0.5, 0.6094, 0.5, 0.375, 0.5, 0.375, 0.75, 0.6094, 0.75, 0.6094, 0.5, 0.375, 0.75, 0.375, 1.0, 0.6094, 1.0, 0.6094, 0.75, 0.125, 0.5, 0.125, 0.75, 0.375, 0.75, 0.375, 0.5])
me_cube_002.materials.append(None)
me_cube_002.update()
me_cube_003 = bpy.data.meshes.new('Cube.003')
me_cube_003.from_pydata([(-1.0, -1.0, -1.0), (-1.0, -1.0, -0.3442), (-1.0, 1.0, -1.0), (-1.0, 1.0, -0.3442), (1.0, -1.0, -1.0), (1.0, -1.0, -0.3442), (1.0, 1.0, -1.0), (1.0, 1.0, -0.3442)], [], [(0, 1, 3, 2), (2, 3, 7, 6), (6, 7, 5, 4), (4, 5, 1, 0), (2, 6, 4, 0), (7, 3, 1, 5)])
_uv = me_cube_003.uv_layers.new(name='UVMap')
_uv.uv.foreach_set('vector', [0.375, 0.0, 0.625, 0.0, 0.625, 0.25, 0.375, 0.25, 0.375, 0.25, 0.625, 0.25, 0.625, 0.5, 0.375, 0.5, 0.375, 0.5, 0.625, 0.5, 0.625, 0.75, 0.375, 0.75, 0.375, 0.75, 0.625, 0.75, 0.625, 1.0, 0.375, 1.0, 0.125, 0.5, 0.375, 0.5, 0.375, 0.75, 0.125, 0.75, 0.625, 0.5, 0.875, 0.5, 0.875, 0.75, 0.625, 0.75])
me_cube_003.update()
me_cube_004 = bpy.data.meshes.new('Cube.004')
me_cube_004.from_pydata([(-1.0, -1.0, -0.3545), (-0.8936, -0.8936, -0.2481), (-1.0, -1.0, 0.6274), (-1.0, 1.0, -0.3545), (-0.8936, 0.8936, -0.2481), (-1.0, 1.0, 0.6274), (1.0, -1.0, -0.3545), (0.8936, -0.8936, -0.2481), (1.0, -1.0, 0.6274), (1.0, 1.0, -0.3545), (0.8936, 0.8936, -0.2481), (1.0, 1.0, 0.6274), (-0.8936, 0.8936, 0.6274), (-0.8936, -0.8936, 0.6274), (0.8936, -0.8936, 0.6274), (0.8936, 0.8936, 0.6274)], [], [(0, 2, 5, 3), (3, 5, 11, 9), (9, 11, 8, 6), (6, 8, 2, 0), (3, 9, 6, 0), (14, 8, 11, 15), (15, 11, 5, 2, 8, 14, 13, 12), (13, 1, 4, 12), (12, 4, 10, 15), (10, 7, 14, 15), (7, 1, 13, 14), (4, 1, 7, 10)])
_uv = me_cube_004.uv_layers.new(name='UVMap')
_uv.uv.foreach_set('vector', [0.375, 0.0, 0.625, 0.0, 0.625, 0.25, 0.375, 0.25, 0.375, 0.25, 0.625, 0.25, 0.625, 0.5, 0.375, 0.5, 0.375, 0.5, 0.625, 0.5, 0.625, 0.75, 0.375, 0.75, 0.375, 0.75, 0.625, 0.75, 0.625, 1.0, 0.375, 1.0, 0.125, 0.5, 0.375, 0.5, 0.375, 0.75, 0.125, 0.75, 0.6383, 0.7367, 0.625, 0.75, 0.625, 0.5, 0.6383, 0.5133, 0.6383, 0.5133, 0.625, 0.5, 0.875, 0.5, 0.875, 0.75, 0.625, 0.75, 0.6383, 0.7367, 0.8617, 0.7367, 0.8617, 0.5133, 0.6094, 0.0, 0.375, 0.0, 0.375, 0.25, 0.6094, 0.25, 0.6094, 0.25, 0.375, 0.25, 0.375, 0.5, 0.6094, 0.5, 0.375, 0.5, 0.375, 0.75, 0.6094, 0.75, 0.6094, 0.5, 0.375, 0.75, 0.375, 1.0, 0.6094, 1.0, 0.6094, 0.75, 0.125, 0.5, 0.125, 0.75, 0.375, 0.75, 0.375, 0.5])
me_cube_004.materials.append(None)
me_cube_004.update()

# ---- objects
ob_bottles = bpy.data.objects.new('bottles', me_cylinder)
ob_body = bpy.data.objects.new('body', me_cube_001)
ob_cap = bpy.data.objects.new('cap', me_cube_002)
ob_cube_002_to_cut = bpy.data.objects.new('Cube.002 to cut', me_cube_003)
ob_cube_003_to_cut = bpy.data.objects.new('Cube.003 to cut', me_cube_004)

# ---- transforms, parenting, visibility, modifiers, constraints
ob_bottles.location = (0.0, 0.0, 0.0)
_m = ob_bottles.modifiers.new('Array', 'ARRAY')
_m.relative_offset_displace = (1.1, 0.0, 0.0)
_m = ob_bottles.modifiers.new('Array.001', 'ARRAY')
_m.count = 3
_m.relative_offset_displace = (0.0, 1.1, 0.0)
ob_body.location = (12.33, 24.15, -9.653)
ob_body.scale = (28.66, 42.33, 43.5)
ob_cap.location = (12.33, 24.15, 39.1)
ob_cap.rotation_euler = (-0.0, 3.142, -0.0)
ob_cap.scale = (28.66, 42.33, 43.5)
ob_cube_002_to_cut.location = (12.33, 24.15, 71.86)
ob_cube_002_to_cut.scale = (25.61, 37.83, 38.87)
ob_cube_003_to_cut.location = (12.33, 24.15, -43.54)
ob_cube_003_to_cut.rotation_euler = (0.0, 6.283, 0.0)
ob_cube_003_to_cut.scale = (28.69, 42.37, 43.54)

# ---- collection membership
col_collection.objects.link(ob_bottles)
col_collection.objects.link(ob_body)
col_collection.objects.link(ob_cap)
col_collection.objects.link(ob_cube_002_to_cut)
col_collection.objects.link(ob_cube_003_to_cut)

# ---- scene / render settings (as saved in the file)
scene.frame_start = 1; scene.frame_end = 250; scene.frame_set(1)
scene.render.engine = 'BLENDER_EEVEE_NEXT'
scene.cycles.sampling_pattern = 'TABULATED_SOBOL'
scene.cycles.use_light_tree = False
scene.view_settings.view_transform = 'Filmic'
bpy.context.view_layer.update()

# ---- added for rendering (the .blend has no active camera and no usable light): camera, sun
cam_auto = bpy.data.cameras.new('AutoCamera')
cam_auto.lens = 50.0
cam_auto.sensor_width = 36.0
cam_auto.clip_end = 2529.59
ob_auto_camera = bpy.data.objects.new('AutoCamera', cam_auto)
scene.collection.objects.link(ob_auto_camera)
ob_auto_camera.location = (156.466, -148.81, 115.06)
ob_auto_camera.rotation_euler = (1.09748, -7.21219e-08, 0.694738)
scene.camera = ob_auto_camera
light_auto_sun = bpy.data.lights.new('AutoSun', 'SUN')
light_auto_sun.energy = 3.0
light_auto_sun.angle = 0.0523599
ob_auto_sun = bpy.data.objects.new('AutoSun', light_auto_sun)
scene.collection.objects.link(ob_auto_sun)
ob_auto_sun.rotation_euler = (0.872665, 0.174533, 0.523599)
bpy.context.view_layer.update()
